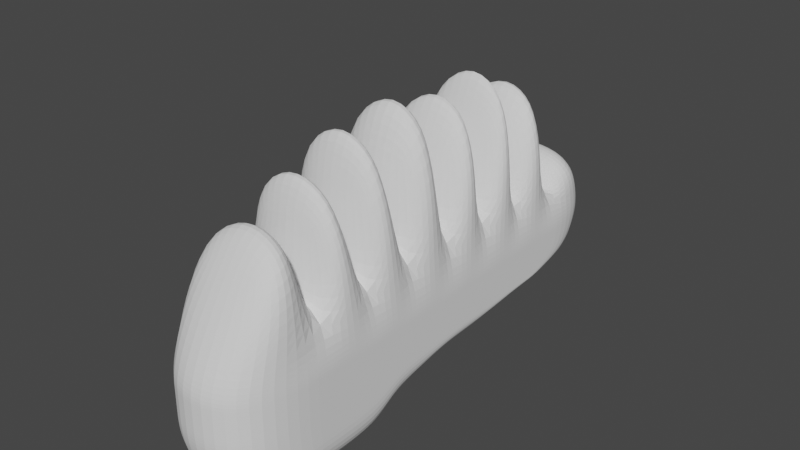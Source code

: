 # Source: parts_ear_c6_chicken.blend  (saved by Blender 3.4.6; exported with 4.5.12 LTS)
import bpy
from mathutils import Matrix  # noqa: F401  (used for matrix-valued properties, if any)

bpy.ops.wm.read_factory_settings(use_empty=True)
scene = bpy.context.scene
scene.name = 'Scene'

# ---- collections
col_collection = bpy.data.collections.new('Collection'); scene.collection.children.link(col_collection)

# ---- world
world_world = bpy.data.worlds.new('World'); scene.world = world_world
world_world.use_nodes = True; world_world.node_tree.nodes.clear()
_N = world_world.node_tree.nodes; _L = world_world.node_tree.links
n0 = _N.new('ShaderNodeOutputWorld'); n0.name = 'World Output'; n0.location = (300, 300)
n1 = _N.new('ShaderNodeBackground'); n1.name = 'Background'; n1.location = (10, 300)
n1.inputs[0].default_value = (0.05088, 0.05088, 0.05088, 1.0)
_L.new(n1.outputs[0], n0.inputs[0])
n0.is_active_output = True
world_world.color = (0.05088, 0.05088, 0.05088)
world_world.use_sun_shadow = False
world_world.sun_shadow_jitter_overblur = 0.0

# ---- meshes
me_078 = bpy.data.meshes.new('立方体.078')
me_078.from_pydata([(-0.5299, -1.095, -1.252), (-0.5299, -1.223, 0.0002562), (-0.5299, 0.7356, -0.6449), (-0.5299, 1.242, 0.0002562), (0.5299, -1.095, -1.252), (0.5299, -1.223, 0.0002562), (0.5299, 0.7356, -0.6449), (0.5299, 1.242, 0.0002562), (-0.5299, -0.2546, -0.9639), (-0.5299, 0.05697, 0.0002562), (0.5299, -0.2546, -0.9639), (0.5299, 0.05697, 0.0002562), (-0.5299, -0.443, -1.252), (0.5299, -0.443, 0.0002562), (-0.5299, -0.443, 0.0002562), (0.5299, -0.443, -1.252), (-0.5299, 0.557, 0.0002562), (0.5299, 0.1285, -0.812), (-0.5299, 0.1285, -0.812), (0.5299, 0.557, 0.0002562), (-0.5299, -1.223, -0.4347), (-0.5299, 1.135, -0.541), (0.5299, 1.135, -0.541), (0.5299, -1.223, -0.4347), (0.5299, 0.05697, -0.4347), (-0.5299, 0.05697, -0.4347), (-0.5299, -0.443, -0.4347), (0.5299, -0.443, -0.4347), (0.5299, 0.557, -0.4347), (-0.5299, 0.557, -0.4347), (-0.5299, -0.1215, -0.812), (0.5299, 0.307, 0.0002562), (-0.5299, 0.307, 0.0002562), (0.5299, -0.1215, -0.812), (-0.5299, 0.307, -0.4347), (0.5299, 0.307, -0.4347), (-0.5299, 0.807, 0.0002562), (0.5299, 0.4856, -0.6449), (-0.5299, 0.4856, -0.6449), (0.5299, 0.807, 0.0002562), (0.5299, 0.807, -0.4347), (-0.5299, 0.807, -0.4347), (-0.5299, -0.193, 0.0002562), (0.5299, -0.3196, -1.055), (-0.5299, -0.3196, -1.055), (0.5299, -0.193, 0.0002562), (0.5299, -0.193, -0.4347), (-0.5299, -0.193, -0.4347), (-0.5299, -0.693, -1.252), (0.5299, -0.693, 0.0002562), (-0.5299, -0.693, 0.0002562), (0.5299, -0.693, -1.252), (-0.5299, -0.693, -0.4347), (0.5299, -0.693, -0.4347), (-0.5299, -1.223, -0.2446), (-0.5299, 1.242, -0.2446), (0.5299, 1.242, -0.2446), (0.5299, -1.223, -0.2446), (0.5299, 0.05697, -0.2446), (-0.5299, 0.05697, -0.2446), (-0.5299, -0.443, -0.2446), (0.5299, -0.443, -0.2446), (0.5299, 0.557, -0.2446), (-0.5299, 0.557, -0.2446), (-0.5299, 0.307, -0.2446), (0.5299, 0.307, -0.2446), (0.5299, 0.807, -0.2446), (-0.5299, 0.807, -0.2446), (0.5299, -0.193, -0.2446), (-0.5299, -0.193, -0.2446), (-0.5299, -0.693, -0.2446), (0.5299, -0.693, -0.2446), (-0.5299, 0.9304, -0.555), (0.5299, 0.9304, -0.555), (0.5299, -1.223, -0.7525), (0.5299, -0.06962, -0.555), (-0.5299, -0.06962, -0.555), (-0.5299, -0.443, -0.7525), (0.5299, -0.443, -0.7525), (0.5299, 0.4304, -0.555), (-0.5299, 0.4304, -0.555), (-0.5299, -1.223, -0.7525), (0.5299, 0.1804, -0.555), (-0.5299, 0.1804, -0.555), (-0.5299, 0.6804, -0.555), (0.5299, 0.6804, -0.555), (-0.5299, -0.3196, -0.555), (0.5299, -0.3196, -0.555), (0.5299, -0.693, -0.7525), (-0.5299, -0.693, -0.7525), (0.5299, -0.7809, 1.238), (0.5299, -0.943, 0.8692), (-0.5299, -0.943, 0.8692), (-0.5299, -0.7809, 1.238), (-0.5299, -0.693, 1.052), (-0.5299, -0.5648, 1.579), (0.5299, -0.5648, 1.579), (0.5299, -0.693, 1.052), (0.5299, -0.3012, 1.811), (0.5299, -0.443, 1.251), (-0.5299, -0.443, 1.251), (-0.5299, -0.3012, 1.811), (-0.5299, -0.1865, 1.311), (-0.5299, 0.0374, 1.911), (0.5299, 0.0374, 1.911), (0.5299, -0.1865, 1.311), (0.5299, 0.3205, 1.79), (0.5299, 0.1381, 1.136), (-0.5299, 0.1381, 1.136), (-0.5299, 0.3205, 1.79), (-0.5299, 0.4219, 1.163), (-0.5299, 0.5705, 1.901), (0.5299, 0.5705, 1.901), (0.5299, 0.4219, 1.163), (0.5299, 0.8475, 1.653), (0.5299, 0.6043, 0.8728), (-0.5299, 0.6043, 0.8728), (-0.5299, 0.8475, 1.653), (-0.5299, 0.8746, 0.3733), (-0.5299, 1.057, 0.5843), (0.5299, 1.057, 0.5843), (0.5299, 0.8746, 0.3733)], [], [(67, 36, 3, 55), (55, 3, 7, 56), (71, 49, 5, 57), (57, 5, 1, 54), (48, 51, 4, 0), (49, 50, 93, 90), (11, 31, 106, 107), (30, 33, 10, 8), (65, 31, 11, 58), (69, 42, 9, 59), (70, 50, 14, 60), (45, 42, 101, 98), (44, 43, 15, 12), (68, 45, 13, 61), (66, 39, 19, 62), (38, 37, 17, 18), (36, 16, 116, 117), (64, 32, 16, 63), (83, 34, 29, 80), (85, 40, 28, 79), (87, 46, 27, 78), (89, 52, 26, 77), (86, 47, 25, 76), (82, 35, 24, 75), (74, 23, 20, 81), (88, 53, 23, 74), (72, 21, 22, 73), (84, 41, 21, 72), (79, 28, 35, 82), (76, 25, 34, 83), (59, 9, 32, 64), (62, 19, 31, 65), (18, 17, 33, 30), (31, 19, 112, 113), (80, 29, 41, 84), (73, 22, 40, 85), (3, 36, 118, 119), (2, 6, 37, 38), (56, 7, 39, 66), (63, 16, 36, 67), (77, 26, 47, 86), (75, 24, 46, 87), (58, 11, 45, 68), (8, 10, 43, 44), (9, 42, 102, 103), (60, 14, 42, 69), (78, 27, 53, 88), (81, 20, 52, 89), (54, 1, 50, 70), (50, 49, 97, 94), (12, 15, 51, 48), (61, 13, 49, 71), (27, 61, 71, 53), (20, 54, 70, 52), (26, 60, 69, 47), (24, 58, 68, 46), (29, 63, 67, 41), (22, 56, 66, 40), (28, 62, 65, 35), (25, 59, 64, 34), (34, 64, 63, 29), (40, 66, 62, 28), (46, 68, 61, 27), (52, 70, 60, 26), (47, 69, 59, 25), (35, 65, 58, 24), (23, 57, 54, 20), (53, 71, 57, 23), (21, 55, 56, 22), (41, 67, 55, 21), (0, 81, 89, 48), (15, 78, 88, 51), (10, 75, 87, 43), (12, 77, 86, 44), (6, 73, 85, 37), (18, 80, 84, 38), (8, 76, 83, 30), (17, 79, 82, 33), (38, 84, 72, 2), (2, 72, 73, 6), (51, 88, 74, 4), (4, 74, 81, 0), (33, 82, 75, 10), (44, 86, 76, 8), (48, 89, 77, 12), (43, 87, 78, 15), (37, 85, 79, 17), (30, 83, 80, 18), (90, 93, 92, 91), (1, 5, 91, 92), (5, 49, 90, 91), (50, 1, 92, 93), (96, 95, 94, 97), (14, 50, 94, 95), (49, 13, 96, 97), (13, 14, 95, 96), (98, 101, 100, 99), (14, 13, 99, 100), (42, 14, 100, 101), (13, 45, 98, 99), (104, 103, 102, 105), (42, 45, 105, 102), (11, 9, 103, 104), (45, 11, 104, 105), (106, 109, 108, 107), (9, 11, 107, 108), (32, 9, 108, 109), (31, 32, 109, 106), (112, 111, 110, 113), (19, 16, 111, 112), (32, 31, 113, 110), (16, 32, 110, 111), (114, 117, 116, 115), (19, 39, 114, 115), (16, 19, 115, 116), (39, 36, 117, 114), (120, 119, 118, 121), (7, 3, 119, 120), (39, 7, 120, 121), (36, 39, 121, 118)])
_uv = me_078.uv_layers.new(name='UVマップ')
_uv.uv.foreach_set('vector', [0.5625, 0.2188, 0.625, 0.2188, 0.625, 0.25, 0.5625, 0.25, 0.5625, 0.25, 0.625, 0.25, 0.625, 0.5, 0.5625, 0.5, 0.5625, 0.7188, 0.625, 0.7188, 0.625, 0.75, 0.5625, 0.75, 0.5625, 0.75, 0.625, 0.75, 0.625, 1.0, 0.5625, 1.0, 0.125, 0.7188, 0.375, 0.7188, 0.375, 0.75, 0.125, 0.75, 0.625, 0.7188, 0.875, 0.7188, 0.875, 0.7188, 0.625, 0.7188, 0.625, 0.625, 0.625, 0.5938, 0.625, 0.5938, 0.625, 0.625, 0.125, 0.5938, 0.375, 0.5938, 0.375, 0.625, 0.125, 0.625, 0.5625, 0.5938, 0.625, 0.5938, 0.625, 0.625, 0.5625, 0.625, 0.5625, 0.09375, 0.625, 0.09375, 0.625, 0.125, 0.5625, 0.125, 0.5625, 0.03125, 0.625, 0.03125, 0.625, 0.0625, 0.5625, 0.0625, 0.625, 0.6562, 0.875, 0.6562, 0.875, 0.6562, 0.625, 0.6562, 0.125, 0.6562, 0.375, 0.6562, 0.375, 0.6875, 0.125, 0.6875, 0.5625, 0.6562, 0.625, 0.6562, 0.625, 0.6875, 0.5625, 0.6875, 0.5625, 0.5312, 0.625, 0.5312, 0.625, 0.5625, 0.5625, 0.5625, 0.125, 0.5312, 0.375, 0.5312, 0.375, 0.5625, 0.125, 0.5625, 0.625, 0.2188, 0.625, 0.1875, 0.625, 0.1875, 0.625, 0.2188, 0.5625, 0.1562, 0.625, 0.1562, 0.625, 0.1875, 0.5625, 0.1875, 0.4375, 0.1562, 0.5, 0.1562, 0.5, 0.1875, 0.4375, 0.1875, 0.4375, 0.5312, 0.5, 0.5312, 0.5, 0.5625, 0.4375, 0.5625, 0.4375, 0.6562, 0.5, 0.6562, 0.5, 0.6875, 0.4375, 0.6875, 0.4375, 0.03125, 0.5, 0.03125, 0.5, 0.0625, 0.4375, 0.0625, 0.4375, 0.09375, 0.5, 0.09375, 0.5, 0.125, 0.4375, 0.125, 0.4375, 0.5938, 0.5, 0.5938, 0.5, 0.625, 0.4375, 0.625, 0.4375, 0.75, 0.5, 0.75, 0.5, 1.0, 0.4375, 1.0, 0.4375, 0.7188, 0.5, 0.7188, 0.5, 0.75, 0.4375, 0.75, 0.4375, 0.25, 0.5, 0.25, 0.5, 0.5, 0.4375, 0.5, 0.4375, 0.2188, 0.5, 0.2188, 0.5, 0.25, 0.4375, 0.25, 0.4375, 0.5625, 0.5, 0.5625, 0.5, 0.5938, 0.4375, 0.5938, 0.4375, 0.125, 0.5, 0.125, 0.5, 0.1562, 0.4375, 0.1562, 0.5625, 0.125, 0.625, 0.125, 0.625, 0.1562, 0.5625, 0.1562, 0.5625, 0.5625, 0.625, 0.5625, 0.625, 0.5938, 0.5625, 0.5938, 0.125, 0.5625, 0.375, 0.5625, 0.375, 0.5938, 0.125, 0.5938, 0.625, 0.5938, 0.625, 0.5625, 0.625, 0.5625, 0.625, 0.5938, 0.4375, 0.1875, 0.5, 0.1875, 0.5, 0.2188, 0.4375, 0.2188, 0.4375, 0.5, 0.5, 0.5, 0.5, 0.5312, 0.4375, 0.5312, 0.625, 0.25, 0.625, 0.2188, 0.625, 0.2188, 0.625, 0.25, 0.125, 0.5, 0.375, 0.5, 0.375, 0.5312, 0.125, 0.5312, 0.5625, 0.5, 0.625, 0.5, 0.625, 0.5312, 0.5625, 0.5312, 0.5625, 0.1875, 0.625, 0.1875, 0.625, 0.2188, 0.5625, 0.2188, 0.4375, 0.0625, 0.5, 0.0625, 0.5, 0.09375, 0.4375, 0.09375, 0.4375, 0.625, 0.5, 0.625, 0.5, 0.6562, 0.4375, 0.6562, 0.5625, 0.625, 0.625, 0.625, 0.625, 0.6562, 0.5625, 0.6562, 0.125, 0.625, 0.375, 0.625, 0.375, 0.6562, 0.125, 0.6562, 0.625, 0.125, 0.625, 0.09375, 0.625, 0.09375, 0.625, 0.125, 0.5625, 0.0625, 0.625, 0.0625, 0.625, 0.09375, 0.5625, 0.09375, 0.4375, 0.6875, 0.5, 0.6875, 0.5, 0.7188, 0.4375, 0.7188, 0.4375, 0.0, 0.5, 0.0, 0.5, 0.03125, 0.4375, 0.03125, 0.5625, 0.0, 0.625, 0.0, 0.625, 0.03125, 0.5625, 0.03125, 0.875, 0.7188, 0.625, 0.7188, 0.625, 0.7188, 0.875, 0.7188, 0.125, 0.6875, 0.375, 0.6875, 0.375, 0.7188, 0.125, 0.7188, 0.5625, 0.6875, 0.625, 0.6875, 0.625, 0.7188, 0.5625, 0.7188, 0.5, 0.6875, 0.5625, 0.6875, 0.5625, 0.7188, 0.5, 0.7188, 0.5, 0.0, 0.5625, 0.0, 0.5625, 0.03125, 0.5, 0.03125, 0.5, 0.0625, 0.5625, 0.0625, 0.5625, 0.09375, 0.5, 0.09375, 0.5, 0.625, 0.5625, 0.625, 0.5625, 0.6562, 0.5, 0.6562, 0.5, 0.1875, 0.5625, 0.1875, 0.5625, 0.2188, 0.5, 0.2188, 0.5, 0.5, 0.5625, 0.5, 0.5625, 0.5312, 0.5, 0.5312, 0.5, 0.5625, 0.5625, 0.5625, 0.5625, 0.5938, 0.5, 0.5938, 0.5, 0.125, 0.5625, 0.125, 0.5625, 0.1562, 0.5, 0.1562, 0.5, 0.1562, 0.5625, 0.1562, 0.5625, 0.1875, 0.5, 0.1875, 0.5, 0.5312, 0.5625, 0.5312, 0.5625, 0.5625, 0.5, 0.5625, 0.5, 0.6562, 0.5625, 0.6562, 0.5625, 0.6875, 0.5, 0.6875, 0.5, 0.03125, 0.5625, 0.03125, 0.5625, 0.0625, 0.5, 0.0625, 0.5, 0.09375, 0.5625, 0.09375, 0.5625, 0.125, 0.5, 0.125, 0.5, 0.5938, 0.5625, 0.5938, 0.5625, 0.625, 0.5, 0.625, 0.5, 0.75, 0.5625, 0.75, 0.5625, 1.0, 0.5, 1.0, 0.5, 0.7188, 0.5625, 0.7188, 0.5625, 0.75, 0.5, 0.75, 0.5, 0.25, 0.5625, 0.25, 0.5625, 0.5, 0.5, 0.5, 0.5, 0.2188, 0.5625, 0.2188, 0.5625, 0.25, 0.5, 0.25, 0.375, 0.0, 0.4375, 0.0, 0.4375, 0.03125, 0.375, 0.03125, 0.375, 0.6875, 0.4375, 0.6875, 0.4375, 0.7188, 0.375, 0.7188, 0.375, 0.625, 0.4375, 0.625, 0.4375, 0.6562, 0.375, 0.6562, 0.375, 0.0625, 0.4375, 0.0625, 0.4375, 0.09375, 0.375, 0.09375, 0.375, 0.5, 0.4375, 0.5, 0.4375, 0.5312, 0.375, 0.5312, 0.375, 0.1875, 0.4375, 0.1875, 0.4375, 0.2188, 0.375, 0.2188, 0.375, 0.125, 0.4375, 0.125, 0.4375, 0.1562, 0.375, 0.1562, 0.375, 0.5625, 0.4375, 0.5625, 0.4375, 0.5938, 0.375, 0.5938, 0.375, 0.2188, 0.4375, 0.2188, 0.4375, 0.25, 0.375, 0.25, 0.375, 0.25, 0.4375, 0.25, 0.4375, 0.5, 0.375, 0.5, 0.375, 0.7188, 0.4375, 0.7188, 0.4375, 0.75, 0.375, 0.75, 0.375, 0.75, 0.4375, 0.75, 0.4375, 1.0, 0.375, 1.0, 0.375, 0.5938, 0.4375, 0.5938, 0.4375, 0.625, 0.375, 0.625, 0.375, 0.09375, 0.4375, 0.09375, 0.4375, 0.125, 0.375, 0.125, 0.375, 0.03125, 0.4375, 0.03125, 0.4375, 0.0625, 0.375, 0.0625, 0.375, 0.6562, 0.4375, 0.6562, 0.4375, 0.6875, 0.375, 0.6875, 0.375, 0.5312, 0.4375, 0.5312, 0.4375, 0.5625, 0.375, 0.5625, 0.375, 0.1562, 0.4375, 0.1562, 0.4375, 0.1875, 0.375, 0.1875, 0.625, 0.7188, 0.875, 0.7188, 0.875, 0.75, 0.625, 0.75, 0.625, 1.0, 0.625, 0.75, 0.625, 0.75, 0.625, 1.0, 0.625, 0.75, 0.625, 0.7188, 0.625, 0.7188, 0.625, 0.75, 0.625, 0.03125, 0.625, 0.0, 0.625, 0.0, 0.625, 0.03125, 0.625, 0.6875, 0.875, 0.6875, 0.875, 0.7188, 0.625, 0.7188, 0.625, 0.0625, 0.625, 0.03125, 0.625, 0.03125, 0.625, 0.0625, 0.625, 0.7188, 0.625, 0.6875, 0.625, 0.6875, 0.625, 0.7188, 0.625, 0.6875, 0.875, 0.6875, 0.875, 0.6875, 0.625, 0.6875, 0.625, 0.6562, 0.875, 0.6562, 0.875, 0.6875, 0.625, 0.6875, 0.875, 0.6875, 0.625, 0.6875, 0.625, 0.6875, 0.875, 0.6875, 0.625, 0.09375, 0.625, 0.0625, 0.625, 0.0625, 0.625, 0.09375, 0.625, 0.6875, 0.625, 0.6562, 0.625, 0.6562, 0.625, 0.6875, 0.625, 0.625, 0.875, 0.625, 0.875, 0.6562, 0.625, 0.6562, 0.875, 0.6562, 0.625, 0.6562, 0.625, 0.6562, 0.875, 0.6562, 0.625, 0.625, 0.875, 0.625, 0.875, 0.625, 0.625, 0.625, 0.625, 0.6562, 0.625, 0.625, 0.625, 0.625, 0.625, 0.6562, 0.625, 0.5938, 0.875, 0.5938, 0.875, 0.625, 0.625, 0.625, 0.875, 0.625, 0.625, 0.625, 0.625, 0.625, 0.875, 0.625, 0.625, 0.1562, 0.625, 0.125, 0.625, 0.125, 0.625, 0.1562, 0.625, 0.5938, 0.875, 0.5938, 0.875, 0.5938, 0.625, 0.5938, 0.625, 0.5625, 0.875, 0.5625, 0.875, 0.5938, 0.625, 0.5938, 0.625, 0.5625, 0.875, 0.5625, 0.875, 0.5625, 0.625, 0.5625, 0.875, 0.5938, 0.625, 0.5938, 0.625, 0.5938, 0.875, 0.5938, 0.625, 0.1875, 0.625, 0.1562, 0.625, 0.1562, 0.625, 0.1875, 0.625, 0.5312, 0.875, 0.5312, 0.875, 0.5625, 0.625, 0.5625, 0.625, 0.5625, 0.625, 0.5312, 0.625, 0.5312, 0.625, 0.5625, 0.875, 0.5625, 0.625, 0.5625, 0.625, 0.5625, 0.875, 0.5625, 0.625, 0.5312, 0.875, 0.5312, 0.875, 0.5312, 0.625, 0.5312, 0.625, 0.5, 0.875, 0.5, 0.875, 0.5312, 0.625, 0.5312, 0.625, 0.5, 0.625, 0.25, 0.625, 0.25, 0.625, 0.5, 0.625, 0.5312, 0.625, 0.5, 0.625, 0.5, 0.625, 0.5312, 0.875, 0.5312, 0.625, 0.5312, 0.625, 0.5312, 0.875, 0.5312])
me_078.update()

# ---- objects
ob_058 = bpy.data.objects.new('立方体.058', me_078)

# ---- transforms, parenting, visibility, modifiers, constraints
ob_058.location = (0.0, 1.526e-05, 0.0)
ob_058.rotation_euler = (0.0, -0.0, -0.00425)
ob_058.scale = (3.0, 6.0, 3.0)
_m = ob_058.modifiers.new('細分化', 'SUBSURF')
_m.levels = 3
_m.render_levels = 3

# ---- collection membership
col_collection.objects.link(ob_058)

# ---- scene / render settings (as saved in the file)
scene.frame_start = 1; scene.frame_end = 250; scene.frame_set(1)
scene.render.engine = 'CYCLES'
scene.cycles.sampling_pattern = 'TABULATED_SOBOL'
scene.cycles.use_light_tree = False
scene.view_settings.view_transform = 'Filmic'
bpy.context.view_layer.update()

# ---- added for rendering (the .blend has no active camera and no usable light): camera, sun
cam_auto = bpy.data.cameras.new('AutoCamera')
cam_auto.lens = 50.0
cam_auto.sensor_width = 36.0
cam_auto.clip_end = 1000.0
ob_auto_camera = bpy.data.objects.new('AutoCamera', cam_auto)
scene.collection.objects.link(ob_auto_camera)
ob_auto_camera.location = (16.5461, -19.7994, 14.2245)
ob_auto_camera.rotation_euler = (1.09748, -7.21219e-08, 0.694738)
scene.camera = ob_auto_camera
light_auto_sun = bpy.data.lights.new('AutoSun', 'SUN')
light_auto_sun.energy = 3.0
light_auto_sun.angle = 0.0523599
ob_auto_sun = bpy.data.objects.new('AutoSun', light_auto_sun)
scene.collection.objects.link(ob_auto_sun)
ob_auto_sun.rotation_euler = (0.872665, 0.174533, 0.523599)
bpy.context.view_layer.update()
